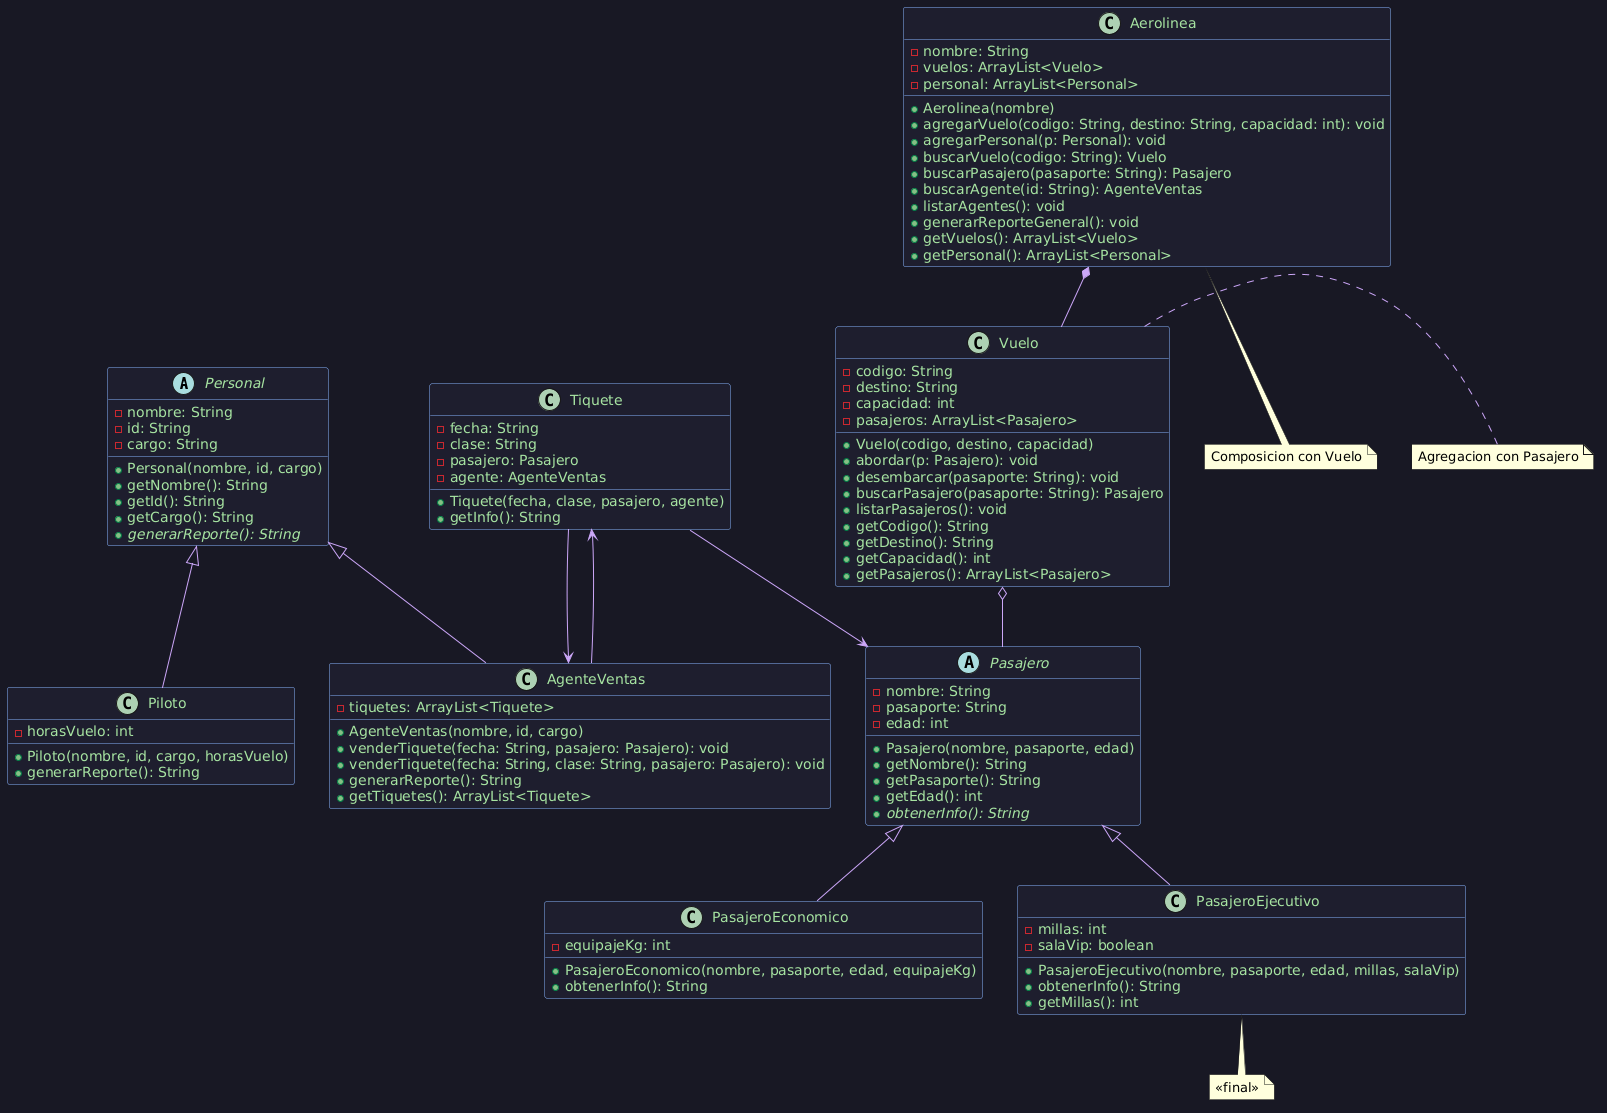

The diagram above was rendered by PlantUML. Its source (embedded in the PNG):
@startuml
skinparam classBackgroundColor #1e1e2e
skinparam classBorderColor #89b4fa
skinparam classArrowColor #cba6f7
skinparam classFontColor #cdd6f4
skinparam classAttributeFontColor #a6e3a1
skinparam backgroundColor #181825
abstract class Personal {
- nombre: String
- id: String
- cargo: String
+ Personal(nombre, id, cargo)
+ getNombre(): String
+ getId(): String
+ getCargo(): String
+ {abstract} generarReporte(): String
}
class AgenteVentas {
- tiquetes: ArrayList<Tiquete>
+ AgenteVentas(nombre, id, cargo)
+ venderTiquete(fecha: String, pasajero: Pasajero): void
+ venderTiquete(fecha: String, clase: String, pasajero: Pasajero): void
+ generarReporte(): String
+ getTiquetes(): ArrayList<Tiquete>
}
class Piloto {
- horasVuelo: int
+ Piloto(nombre, id, cargo, horasVuelo)
+ generarReporte(): String
}
abstract class Pasajero {
- nombre: String
- pasaporte: String
- edad: int
+ Pasajero(nombre, pasaporte, edad)
+ getNombre(): String
+ getPasaporte(): String
+ getEdad(): int
+ {abstract} obtenerInfo(): String
}
class PasajeroEconomico {
- equipajeKg: int
+ PasajeroEconomico(nombre, pasaporte, edad, equipajeKg)
+ obtenerInfo(): String
}
class PasajeroEjecutivo {
- millas: int
- salaVip: boolean
+ PasajeroEjecutivo(nombre, pasaporte, edad, millas, salaVip)
+ obtenerInfo(): String
+ getMillas(): int
}
class Tiquete {
- fecha: String
- clase: String
- pasajero: Pasajero
- agente: AgenteVentas
+ Tiquete(fecha, clase, pasajero, agente)
+ getInfo(): String
}
class Vuelo {
- codigo: String
- destino: String
- capacidad: int
- pasajeros: ArrayList<Pasajero>
+ Vuelo(codigo, destino, capacidad)
+ abordar(p: Pasajero): void
+ desembarcar(pasaporte: String): void
+ buscarPasajero(pasaporte: String): Pasajero
+ listarPasajeros(): void
+ getCodigo(): String
+ getDestino(): String
+ getCapacidad(): int
+ getPasajeros(): ArrayList<Pasajero>
}
class Aerolinea {
- nombre: String
- vuelos: ArrayList<Vuelo>
- personal: ArrayList<Personal>
+ Aerolinea(nombre)
+ agregarVuelo(codigo: String, destino: String, capacidad: int): void
+ agregarPersonal(p: Personal): void
+ buscarVuelo(codigo: String): Vuelo
+ buscarPasajero(pasaporte: String): Pasajero
+ buscarAgente(id: String): AgenteVentas
+ listarAgentes(): void
+ generarReporteGeneral(): void
+ getVuelos(): ArrayList<Vuelo>
+ getPersonal(): ArrayList<Personal>
}
Personal <|-- AgenteVentas
Personal <|-- Piloto
Pasajero <|-- PasajeroEconomico
Pasajero <|-- PasajeroEjecutivo
Aerolinea *-- Vuelo
Vuelo o-- Pasajero
AgenteVentas --> Tiquete
Tiquete --> Pasajero
Tiquete --> AgenteVentas
note bottom of PasajeroEjecutivo : <<final>>
note bottom of Aerolinea : Composicion con Vuelo
note right of Vuelo : Agregacion con Pasajero
@enduml